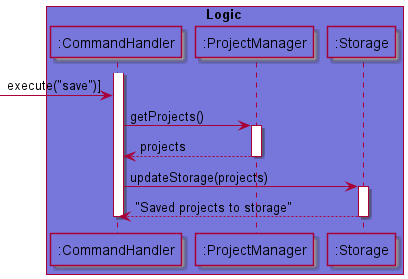

The diagram above was rendered by PlantUML. Its source (embedded in the PNG):
@startuml
!include Style.puml

box Logic LOGIC_COLOR_T1
participant ":CommandHandler" as CommandHandler LOGIC_COLOR_T1
participant ":ProjectManager" as ProjectManager LOGIC_COLOR_T1
participant ":Storage" as Storage LOGIC_COLOR_T1
end box

activate CommandHandler
[-> CommandHandler : execute("save")]

CommandHandler -> ProjectManager : getProjects()
activate ProjectManager

ProjectManager --> CommandHandler : projects
deactivate ProjectManager

CommandHandler -> Storage :  updateStorage(projects)
activate Storage

Storage --> CommandHandler : "Saved projects to storage"
deactivate Storage
deactivate CommandHandler

@enduml